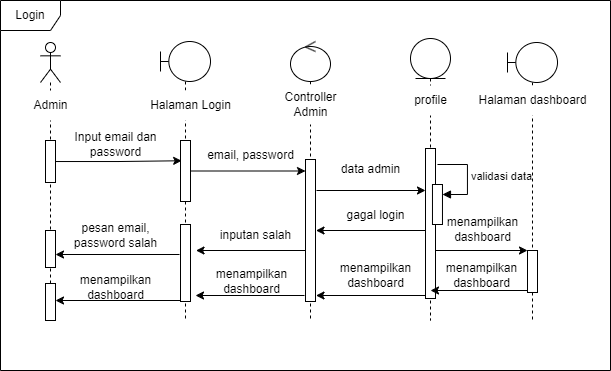

The diagram above was exported from draw.io. Its source (the exported page's mxGraphModel, read from the mxfile embedded in the PNG):
<mxGraphModel dx="819" dy="478" grid="1" gridSize="10" guides="1" tooltips="1" connect="1" arrows="1" fold="1" page="1" pageScale="1" pageWidth="827" pageHeight="1169" math="0" shadow="0">
  <root>
    <mxCell id="0" />
    <mxCell id="1" parent="0" />
    <mxCell id="qPkyqAq7RKi_xju2SvYV-2" value="" style="shape=umlLifeline;perimeter=lifelinePerimeter;whiteSpace=wrap;html=1;container=1;dropTarget=0;collapsible=0;recursiveResize=0;outlineConnect=0;portConstraint=eastwest;newEdgeStyle={&quot;curved&quot;:0,&quot;rounded&quot;:0};participant=umlActor;" vertex="1" parent="1">
      <mxGeometry x="120" y="122" width="20" height="278" as="geometry" />
    </mxCell>
    <mxCell id="qPkyqAq7RKi_xju2SvYV-13" value="" style="html=1;points=[[0,0,0,0,5],[0,1,0,0,-5],[1,0,0,0,5],[1,1,0,0,-5]];perimeter=orthogonalPerimeter;outlineConnect=0;targetShapes=umlLifeline;portConstraint=eastwest;newEdgeStyle={&quot;curved&quot;:0,&quot;rounded&quot;:0};" vertex="1" parent="qPkyqAq7RKi_xju2SvYV-2">
      <mxGeometry x="5" y="98" width="10" height="42" as="geometry" />
    </mxCell>
    <mxCell id="Skd0L4M8zOGzxvYAnkiB-10" value="" style="html=1;points=[[0,0,0,0,5],[0,1,0,0,-5],[1,0,0,0,5],[1,1,0,0,-5]];perimeter=orthogonalPerimeter;outlineConnect=0;targetShapes=umlLifeline;portConstraint=eastwest;newEdgeStyle={&quot;curved&quot;:0,&quot;rounded&quot;:0};" vertex="1" parent="qPkyqAq7RKi_xju2SvYV-2">
      <mxGeometry x="5" y="241" width="10" height="37" as="geometry" />
    </mxCell>
    <mxCell id="qPkyqAq7RKi_xju2SvYV-4" value="Login" style="shape=umlFrame;whiteSpace=wrap;html=1;pointerEvents=0;" vertex="1" parent="1">
      <mxGeometry x="80" y="80" width="610" height="370" as="geometry" />
    </mxCell>
    <mxCell id="qPkyqAq7RKi_xju2SvYV-5" value="Admin" style="text;html=1;align=center;verticalAlign=middle;resizable=0;points=[];autosize=1;strokeColor=none;fillColor=default;" vertex="1" parent="1">
      <mxGeometry x="100" y="170" width="60" height="30" as="geometry" />
    </mxCell>
    <mxCell id="qPkyqAq7RKi_xju2SvYV-6" value="" style="shape=umlLifeline;perimeter=lifelinePerimeter;whiteSpace=wrap;html=1;container=1;dropTarget=0;collapsible=0;recursiveResize=0;outlineConnect=0;portConstraint=eastwest;newEdgeStyle={&quot;curved&quot;:0,&quot;rounded&quot;:0};participant=umlBoundary;" vertex="1" parent="1">
      <mxGeometry x="240" y="121" width="50" height="279" as="geometry" />
    </mxCell>
    <mxCell id="qPkyqAq7RKi_xju2SvYV-16" value="" style="html=1;points=[[0,0,0,0,5],[0,1,0,0,-5],[1,0,0,0,5],[1,1,0,0,-5]];perimeter=orthogonalPerimeter;outlineConnect=0;targetShapes=umlLifeline;portConstraint=eastwest;newEdgeStyle={&quot;curved&quot;:0,&quot;rounded&quot;:0};" vertex="1" parent="qPkyqAq7RKi_xju2SvYV-6">
      <mxGeometry x="20" y="99" width="10" height="61" as="geometry" />
    </mxCell>
    <mxCell id="qPkyqAq7RKi_xju2SvYV-36" value="" style="html=1;points=[[0,0,0,0,5],[0,1,0,0,-5],[1,0,0,0,5],[1,1,0,0,-5]];perimeter=orthogonalPerimeter;outlineConnect=0;targetShapes=umlLifeline;portConstraint=eastwest;newEdgeStyle={&quot;curved&quot;:0,&quot;rounded&quot;:0};" vertex="1" parent="qPkyqAq7RKi_xju2SvYV-6">
      <mxGeometry x="20" y="183" width="10" height="77" as="geometry" />
    </mxCell>
    <mxCell id="qPkyqAq7RKi_xju2SvYV-7" value="Halaman Login" style="text;html=1;align=center;verticalAlign=middle;resizable=0;points=[];autosize=1;strokeColor=none;fillColor=default;" vertex="1" parent="1">
      <mxGeometry x="220" y="170" width="100" height="30" as="geometry" />
    </mxCell>
    <mxCell id="qPkyqAq7RKi_xju2SvYV-9" value="" style="shape=umlLifeline;perimeter=lifelinePerimeter;whiteSpace=wrap;html=1;container=1;dropTarget=0;collapsible=0;recursiveResize=0;outlineConnect=0;portConstraint=eastwest;newEdgeStyle={&quot;curved&quot;:0,&quot;rounded&quot;:0};participant=umlEntity;" vertex="1" parent="1">
      <mxGeometry x="490" y="118" width="40" height="282" as="geometry" />
    </mxCell>
    <mxCell id="qPkyqAq7RKi_xju2SvYV-24" value="" style="html=1;points=[[0,0,0,0,5],[0,1,0,0,-5],[1,0,0,0,5],[1,1,0,0,-5]];perimeter=orthogonalPerimeter;outlineConnect=0;targetShapes=umlLifeline;portConstraint=eastwest;newEdgeStyle={&quot;curved&quot;:0,&quot;rounded&quot;:0};" vertex="1" parent="qPkyqAq7RKi_xju2SvYV-9">
      <mxGeometry x="15" y="110" width="10" height="150" as="geometry" />
    </mxCell>
    <mxCell id="qPkyqAq7RKi_xju2SvYV-11" value="" style="shape=umlLifeline;perimeter=lifelinePerimeter;whiteSpace=wrap;html=1;container=1;dropTarget=0;collapsible=0;recursiveResize=0;outlineConnect=0;portConstraint=eastwest;newEdgeStyle={&quot;curved&quot;:0,&quot;rounded&quot;:0};participant=umlControl;" vertex="1" parent="1">
      <mxGeometry x="370" y="121" width="40" height="279" as="geometry" />
    </mxCell>
    <mxCell id="qPkyqAq7RKi_xju2SvYV-19" value="" style="html=1;points=[[0,0,0,0,5],[0,1,0,0,-5],[1,0,0,0,5],[1,1,0,0,-5]];perimeter=orthogonalPerimeter;outlineConnect=0;targetShapes=umlLifeline;portConstraint=eastwest;newEdgeStyle={&quot;curved&quot;:0,&quot;rounded&quot;:0};strokeColor=default;" vertex="1" parent="qPkyqAq7RKi_xju2SvYV-11">
      <mxGeometry x="15" y="118" width="10" height="142" as="geometry" />
    </mxCell>
    <mxCell id="qPkyqAq7RKi_xju2SvYV-12" value="profile" style="text;html=1;align=center;verticalAlign=middle;resizable=0;points=[];autosize=1;fillColor=default;" vertex="1" parent="1">
      <mxGeometry x="480" y="165" width="60" height="30" as="geometry" />
    </mxCell>
    <mxCell id="qPkyqAq7RKi_xju2SvYV-10" value="Controller&lt;br&gt;Admin" style="text;html=1;align=center;verticalAlign=middle;resizable=0;points=[];autosize=1;strokeColor=none;fillColor=default;shadow=0;" vertex="1" parent="1">
      <mxGeometry x="350" y="164" width="80" height="40" as="geometry" />
    </mxCell>
    <mxCell id="qPkyqAq7RKi_xju2SvYV-14" value="" style="shape=umlLifeline;perimeter=lifelinePerimeter;whiteSpace=wrap;html=1;container=1;dropTarget=0;collapsible=0;recursiveResize=0;outlineConnect=0;portConstraint=eastwest;newEdgeStyle={&quot;curved&quot;:0,&quot;rounded&quot;:0};participant=umlBoundary;" vertex="1" parent="1">
      <mxGeometry x="587" y="122" width="50" height="278" as="geometry" />
    </mxCell>
    <mxCell id="qPkyqAq7RKi_xju2SvYV-27" value="" style="html=1;points=[[0,0,0,0,5],[0,1,0,0,-5],[1,0,0,0,5],[1,1,0,0,-5]];perimeter=orthogonalPerimeter;outlineConnect=0;targetShapes=umlLifeline;portConstraint=eastwest;newEdgeStyle={&quot;curved&quot;:0,&quot;rounded&quot;:0};" vertex="1" parent="qPkyqAq7RKi_xju2SvYV-14">
      <mxGeometry x="20" y="208" width="10" height="42" as="geometry" />
    </mxCell>
    <mxCell id="qPkyqAq7RKi_xju2SvYV-15" value="Halaman dashboard" style="text;html=1;align=center;verticalAlign=middle;resizable=0;points=[];autosize=1;strokeColor=none;fillColor=default;" vertex="1" parent="1">
      <mxGeometry x="547" y="165" width="130" height="30" as="geometry" />
    </mxCell>
    <mxCell id="qPkyqAq7RKi_xju2SvYV-17" style="edgeStyle=orthogonalEdgeStyle;rounded=0;orthogonalLoop=1;jettySize=auto;html=1;curved=0;entryX=0.117;entryY=0.332;entryDx=0;entryDy=0;entryPerimeter=0;" edge="1" parent="1" source="qPkyqAq7RKi_xju2SvYV-13" target="qPkyqAq7RKi_xju2SvYV-16">
      <mxGeometry relative="1" as="geometry" />
    </mxCell>
    <mxCell id="qPkyqAq7RKi_xju2SvYV-18" value="Input email dan &lt;br&gt;password" style="text;html=1;align=center;verticalAlign=middle;resizable=0;points=[];autosize=1;strokeColor=none;fillColor=none;" vertex="1" parent="1">
      <mxGeometry x="140" y="204" width="110" height="40" as="geometry" />
    </mxCell>
    <mxCell id="qPkyqAq7RKi_xju2SvYV-21" value="email, password" style="text;html=1;align=center;verticalAlign=middle;resizable=0;points=[];autosize=1;strokeColor=none;fillColor=none;" vertex="1" parent="1">
      <mxGeometry x="275" y="220" width="110" height="30" as="geometry" />
    </mxCell>
    <mxCell id="qPkyqAq7RKi_xju2SvYV-23" style="rounded=0;orthogonalLoop=1;jettySize=auto;html=1;" edge="1" parent="1" source="qPkyqAq7RKi_xju2SvYV-16" target="qPkyqAq7RKi_xju2SvYV-19">
      <mxGeometry relative="1" as="geometry">
        <mxPoint x="380" y="251" as="targetPoint" />
      </mxGeometry>
    </mxCell>
    <mxCell id="qPkyqAq7RKi_xju2SvYV-26" value="data admin" style="text;html=1;align=center;verticalAlign=middle;resizable=0;points=[];autosize=1;strokeColor=none;fillColor=none;" vertex="1" parent="1">
      <mxGeometry x="410" y="234" width="80" height="30" as="geometry" />
    </mxCell>
    <mxCell id="qPkyqAq7RKi_xju2SvYV-28" style="edgeStyle=none;shape=connector;rounded=0;orthogonalLoop=1;jettySize=auto;html=1;curved=0;labelBackgroundColor=default;strokeColor=default;align=center;verticalAlign=middle;fontFamily=Helvetica;fontSize=11;fontColor=default;endArrow=classic;" edge="1" parent="1" source="qPkyqAq7RKi_xju2SvYV-24" target="qPkyqAq7RKi_xju2SvYV-27">
      <mxGeometry relative="1" as="geometry" />
    </mxCell>
    <mxCell id="qPkyqAq7RKi_xju2SvYV-29" value="menampilkan&lt;br&gt;dashboard" style="text;html=1;align=center;verticalAlign=middle;resizable=0;points=[];autosize=1;strokeColor=none;fillColor=none;" vertex="1" parent="1">
      <mxGeometry x="517" y="289" width="90" height="40" as="geometry" />
    </mxCell>
    <mxCell id="qPkyqAq7RKi_xju2SvYV-33" style="rounded=0;orthogonalLoop=1;jettySize=auto;html=1;" edge="1" parent="1" target="qPkyqAq7RKi_xju2SvYV-24">
      <mxGeometry relative="1" as="geometry">
        <mxPoint x="396" y="270" as="sourcePoint" />
        <mxPoint x="500" y="270" as="targetPoint" />
      </mxGeometry>
    </mxCell>
    <mxCell id="qPkyqAq7RKi_xju2SvYV-34" style="rounded=0;orthogonalLoop=1;jettySize=auto;html=1;endArrow=none;endFill=0;startArrow=classic;startFill=1;" edge="1" parent="1">
      <mxGeometry relative="1" as="geometry">
        <mxPoint x="395.5" y="310" as="sourcePoint" />
        <mxPoint x="504.5" y="310" as="targetPoint" />
      </mxGeometry>
    </mxCell>
    <mxCell id="qPkyqAq7RKi_xju2SvYV-35" value="gagal login" style="text;html=1;align=center;verticalAlign=middle;resizable=0;points=[];autosize=1;strokeColor=none;fillColor=none;" vertex="1" parent="1">
      <mxGeometry x="415" y="280" width="80" height="30" as="geometry" />
    </mxCell>
    <mxCell id="qPkyqAq7RKi_xju2SvYV-37" style="rounded=0;orthogonalLoop=1;jettySize=auto;html=1;endArrow=none;endFill=0;startArrow=classic;startFill=1;" edge="1" parent="1">
      <mxGeometry relative="1" as="geometry">
        <mxPoint x="275.5" y="330" as="sourcePoint" />
        <mxPoint x="384.5" y="330" as="targetPoint" />
      </mxGeometry>
    </mxCell>
    <mxCell id="qPkyqAq7RKi_xju2SvYV-38" value="inputan salah" style="text;html=1;align=center;verticalAlign=middle;resizable=0;points=[];autosize=1;strokeColor=none;fillColor=none;" vertex="1" parent="1">
      <mxGeometry x="290" y="300" width="90" height="30" as="geometry" />
    </mxCell>
    <mxCell id="Skd0L4M8zOGzxvYAnkiB-1" value="" style="html=1;points=[[0,0,0,0,5],[0,1,0,0,-5],[1,0,0,0,5],[1,1,0,0,-5]];perimeter=orthogonalPerimeter;outlineConnect=0;targetShapes=umlLifeline;portConstraint=eastwest;newEdgeStyle={&quot;curved&quot;:0,&quot;rounded&quot;:0};fontFamily=Helvetica;fontSize=11;fontColor=default;" vertex="1" parent="1">
      <mxGeometry x="511.97" y="264" width="10" height="40" as="geometry" />
    </mxCell>
    <mxCell id="Skd0L4M8zOGzxvYAnkiB-2" value="validasi data" style="html=1;align=left;spacingLeft=2;endArrow=block;rounded=0;edgeStyle=orthogonalEdgeStyle;curved=0;rounded=0;labelBackgroundColor=default;strokeColor=default;verticalAlign=middle;fontFamily=Helvetica;fontSize=11;fontColor=default;shape=connector;" edge="1" target="Skd0L4M8zOGzxvYAnkiB-1" parent="1">
      <mxGeometry relative="1" as="geometry">
        <mxPoint x="516.97" y="244" as="sourcePoint" />
        <Array as="points">
          <mxPoint x="546.97" y="274" />
        </Array>
      </mxGeometry>
    </mxCell>
    <mxCell id="Skd0L4M8zOGzxvYAnkiB-4" value="" style="html=1;points=[[0,0,0,0,5],[0,1,0,0,-5],[1,0,0,0,5],[1,1,0,0,-5]];perimeter=orthogonalPerimeter;outlineConnect=0;targetShapes=umlLifeline;portConstraint=eastwest;newEdgeStyle={&quot;curved&quot;:0,&quot;rounded&quot;:0};" vertex="1" parent="1">
      <mxGeometry x="125" y="310" width="10" height="37" as="geometry" />
    </mxCell>
    <mxCell id="Skd0L4M8zOGzxvYAnkiB-5" style="rounded=0;orthogonalLoop=1;jettySize=auto;html=1;endArrow=none;endFill=0;startArrow=classic;startFill=1;" edge="1" parent="1" source="Skd0L4M8zOGzxvYAnkiB-4">
      <mxGeometry relative="1" as="geometry">
        <mxPoint x="150" y="334" as="sourcePoint" />
        <mxPoint x="259" y="334" as="targetPoint" />
      </mxGeometry>
    </mxCell>
    <mxCell id="Skd0L4M8zOGzxvYAnkiB-6" value="pesan email, &lt;br&gt;password salah" style="text;html=1;align=center;verticalAlign=middle;resizable=0;points=[];autosize=1;strokeColor=none;fillColor=none;" vertex="1" parent="1">
      <mxGeometry x="140" y="295" width="110" height="40" as="geometry" />
    </mxCell>
    <mxCell id="Skd0L4M8zOGzxvYAnkiB-8" style="rounded=0;orthogonalLoop=1;jettySize=auto;html=1;endArrow=none;endFill=0;startArrow=classic;startFill=1;" edge="1" parent="1">
      <mxGeometry relative="1" as="geometry">
        <mxPoint x="510" y="370" as="sourcePoint" />
        <mxPoint x="607" y="370" as="targetPoint" />
      </mxGeometry>
    </mxCell>
    <mxCell id="Skd0L4M8zOGzxvYAnkiB-9" value="menampilkan&lt;br&gt;dashboard" style="text;html=1;align=center;verticalAlign=middle;resizable=0;points=[];autosize=1;strokeColor=none;fillColor=none;" vertex="1" parent="1">
      <mxGeometry x="515.97" y="335" width="90" height="40" as="geometry" />
    </mxCell>
    <mxCell id="Skd0L4M8zOGzxvYAnkiB-11" style="rounded=0;orthogonalLoop=1;jettySize=auto;html=1;endArrow=none;endFill=0;startArrow=classic;startFill=1;" edge="1" parent="1">
      <mxGeometry relative="1" as="geometry">
        <mxPoint x="395.5" y="375" as="sourcePoint" />
        <mxPoint x="504.5" y="375" as="targetPoint" />
      </mxGeometry>
    </mxCell>
    <mxCell id="Skd0L4M8zOGzxvYAnkiB-12" style="rounded=0;orthogonalLoop=1;jettySize=auto;html=1;endArrow=none;endFill=0;startArrow=classic;startFill=1;" edge="1" parent="1">
      <mxGeometry relative="1" as="geometry">
        <mxPoint x="275" y="375" as="sourcePoint" />
        <mxPoint x="384" y="375" as="targetPoint" />
      </mxGeometry>
    </mxCell>
    <mxCell id="Skd0L4M8zOGzxvYAnkiB-13" style="rounded=0;orthogonalLoop=1;jettySize=auto;html=1;endArrow=none;endFill=0;startArrow=classic;startFill=1;" edge="1" parent="1" source="Skd0L4M8zOGzxvYAnkiB-10">
      <mxGeometry relative="1" as="geometry">
        <mxPoint x="151" y="380" as="sourcePoint" />
        <mxPoint x="260" y="380" as="targetPoint" />
      </mxGeometry>
    </mxCell>
    <mxCell id="Skd0L4M8zOGzxvYAnkiB-14" value="menampilkan&lt;br&gt;dashboard" style="text;html=1;align=center;verticalAlign=middle;resizable=0;points=[];autosize=1;strokeColor=none;fillColor=none;" vertex="1" parent="1">
      <mxGeometry x="410" y="335" width="90" height="40" as="geometry" />
    </mxCell>
    <mxCell id="Skd0L4M8zOGzxvYAnkiB-15" value="menampilkan&lt;br&gt;dashboard" style="text;html=1;align=center;verticalAlign=middle;resizable=0;points=[];autosize=1;strokeColor=none;fillColor=none;" vertex="1" parent="1">
      <mxGeometry x="286" y="341" width="90" height="40" as="geometry" />
    </mxCell>
    <mxCell id="Skd0L4M8zOGzxvYAnkiB-16" value="menampilkan&lt;br&gt;dashboard" style="text;html=1;align=center;verticalAlign=middle;resizable=0;points=[];autosize=1;strokeColor=none;fillColor=none;" vertex="1" parent="1">
      <mxGeometry x="150" y="347" width="90" height="40" as="geometry" />
    </mxCell>
  </root>
</mxGraphModel>